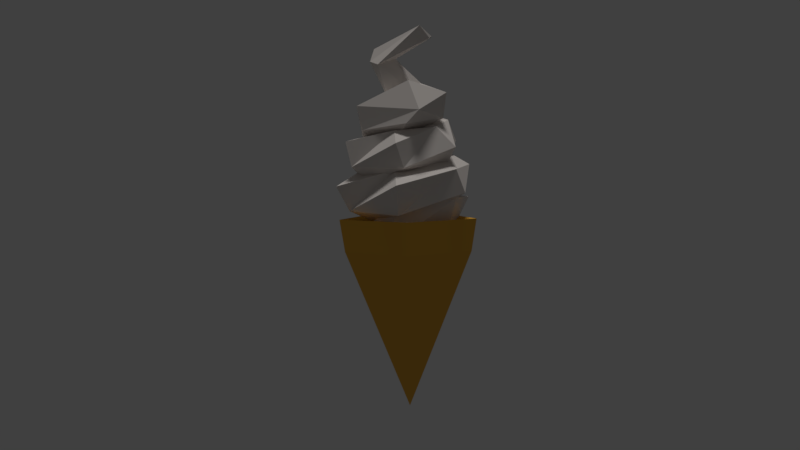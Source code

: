 # Source: ice-cream-in-cone.blend  (saved by Blender 2.77.0; exported with 4.5.12 LTS)
import bpy
from mathutils import Matrix  # noqa: F401  (used for matrix-valued properties, if any)

bpy.ops.wm.read_factory_settings(use_empty=True)
scene = bpy.context.scene
scene.name = 'Scene'

# ---- collections
col_collection_1 = bpy.data.collections.new('Collection 1'); scene.collection.children.link(col_collection_1)

# ---- materials (node trees are filled in below, after node groups)
mat_material_003 = bpy.data.materials.new('Material.003')
mat_material_003.alpha_threshold = 0.0
mat_material_003.use_transparent_shadow = False
mat_material_003.diffuse_color = (0.8, 0.7412, 0.6963, 1.0)
mat_material_003.roughness = 0.5
mat_material_002 = bpy.data.materials.new('Material.002')
mat_material_002.alpha_threshold = 0.0
mat_material_002.use_transparent_shadow = False
mat_material_002.diffuse_color = (0.8, 0.4227, 0.05939, 1.0)
mat_material_002.roughness = 0.5

# ---- material node trees

# ---- world
world_world = bpy.data.worlds.new('World'); scene.world = world_world
world_world.color = (0.05088, 0.05088, 0.05088)
world_world.use_sun_shadow = False
world_world.sun_shadow_jitter_overblur = 0.0
world_world.cycles.sampling_method = 'MANUAL'

# ---- cameras
cam_camera = bpy.data.cameras.new('Camera')
cam_camera.clip_end = 100.0
cam_camera.lens = 35.0
cam_camera.sensor_width = 32.0
cam_camera.sensor_height = 18.0
cam_camera.ortho_scale = 7.314
cam_camera.dof.focus_distance = 0.0
cam_camera.dof.aperture_fstop = 128.0

# ---- lights
light_hemi = bpy.data.lights.new('Hemi', 'SUN')
light_hemi.transmission_factor = 0.0
light_hemi.angle = 0.1993
light_hemi.energy = 1.0
light_hemi.shadow_buffer_clip_start = 0.5
light_hemi.shadow_soft_size = 0.1
light_hemi.shadow_cascade_max_distance = 1000.0

# ---- meshes
me_mesh_003 = bpy.data.meshes.new('Mesh.003')
me_mesh_003.from_pydata([(2.849, 0.2881, 0.6521), (2.997, 0.4154, -0.1546), (1.866, -0.2533, -0.469), (2.022, -0.2504, 0.8179), (0.6388, 1.039, 0.5175), (1.151, 1.701, 0.8018), (1.398, 2.041, 0.2422), (2.686, 0.3088, -1.007), (0.9004, 1.886, -0.4278), (0.4408, 1.22, -0.2851), (-1.202, 0.3953, 0.6384), (-2.211, 0.673, 0.5732), (-1.578, 0.3873, -0.1719), (-0.8161, -0.9636, 0.5255), (-1.389, -1.66, 1.104), (-1.276, -1.869, 0.09894), (0.8314, -1.395, 0.8285), (1.23, -2.643, 2.491), (1.646, -2.703, 0.7272), (2.609, 0.1432, 0.6344), (1.514, 0.3304, 0.7564), (1.883, 0.04354, 2.554), (3.218, 0.2074, 3.196), (2.063, 1.81, 1.113), (1.381, 1.793, 3.146), (2.065, 3.145, 2.902), (-1.111, 2.844, 3.004), (0.3848, 2.744, 1.163), (0.04551, 1.316, 0.8269), (-0.641, 1.32, 2.843), (-3.838, 0.1718, 3.895), (-2.074, 0.5054, 1.396), (-1.482, 0.2537, 3.342), (-2.5, 0.2614, 4.399), (-1.716, -1.836, 4.496), (-2.034, -3.191, 3.695), (-1.45, -2.785, 2.174), (-0.8971, -1.712, 1.534), (-0.4684, -1.001, 3.459), (0.9848, -2.062, 4.868), (2.105, -3.473, 4.093), (1.904, -2.964, 2.249), (1.172, -1.677, 2.547), (2.029, -0.3268, 5.411), (3.523, -0.3353, 4.985), (3.886, -0.00907, 3.551), (2.403, 0.1522, 2.523), (1.419, 1.373, 2.553), (1.108, 0.691, 3.685), (0.756, 0.8032, 4.475), (1.441, 1.893, 5.85), (2.102, 3.059, 5.024), (1.581, 2.9, 3.313), (-1.033, 1.492, 3.5), (-0.2694, 1.009, 5.631), (-1.12, 2.448, 6.156), (-1.906, 3.368, 5.184), (-0.7829, 2.628, 2.947), (-2.422, -0.2446, 3.744), (-1.498, 0.3272, 6.376), (-2.812, 0.2457, 6.306), (-3.617, -0.1767, 5.04), (-1.281, -2.853, 4.925), (-0.7437, -1.862, 4.037), (-0.8938, -0.124, 4.357), (-1.235, -1.392, 6.864), (-1.8, -2.764, 6.461), (1.484, -2.753, 6.516), (1.809, -2.456, 5.054), (1.086, -1.11, 4.546), (-0.1217, -0.4833, 5.849), (0.7599, -1.926, 7.231), (2.298, -0.4372, 7.482), (3.261, -0.04661, 6.29), (2.382, 0.4528, 5.119), (0.828, 0.3716, 5.234), (0.5891, -0.2671, 7.177), (1.427, 1.894, 7.874), (1.431, 2.686, 6.535), (0.6157, 2.022, 5.611), (-1.321, 2.395, 8.036), (-1.625, 2.427, 6.613), (-1.294, 1.285, 5.865), (-0.01429, 0.4895, 6.205), (-1.451, -0.4939, 6.187), (-0.1437, -0.01602, 7.102), (-1.124, 0.695, 8.857), (-2.712, 0.1167, 8.203), (-2.738, -0.2576, 6.708), (-1.408, -2.341, 8.655), (-0.9663, -2.356, 7.183), (1.569, -2.0, 7.683), (0.1589, -1.067, 6.643), (-0.2069, 0.3081, 7.952), (-0.04669, -0.1179, 8.651), (-0.5632, -0.8468, 9.19), (1.051, -1.225, 10.26), (2.135, -1.709, 8.519), (2.236, 0.2548, 7.988), (0.8976, 0.5359, 7.461), (-0.3985, 1.881, 8.47), (2.317, 0.3878, 9.57), (0.1168, 1.111, 10.16), (0.4551, 2.197, 9.217), (-1.263, 0.5479, 8.99), (0.1842, 0.2405, 9.754), (-1.272, 0.1403, 12.01), (-1.897, -0.3729, 12.25), (-1.827, -0.7869, 11.44), (-1.051, -1.096, 11.24), (-0.5965, -0.1713, 11.61), (0.8294, -0.03261, 13.64), (1.287, 0.2174, 12.87), (1.246, 0.4004, 12.9), (1.347, 0.3316, 12.96), (0.5918, 3.096, -0.4431), (0.993, -0.486, -10.42), (-2.68, 0.6841, -0.5773), (-1.405, -3.171, -0.3396), (2.654, -3.142, -0.05847), (3.888, 0.7312, -0.1224), (0.3808, 3.589, 1.534), (-3.165, 0.975, 1.389), (-1.783, -3.203, 1.646), (2.616, -3.172, 1.951), (3.954, 1.026, 1.882), (0.9282, 1.309, 1.216), (-1.115, -0.1975, 1.132), (-0.3191, -2.606, 1.281), (2.217, -2.587, 1.457), (2.988, -0.1681, 1.417)], [], [(5, 4, 0), (6, 5, 1), (8, 7, 2), (9, 8, 2), (4, 9, 3), (7, 8, 6), (10, 12, 4), (8, 9, 12, 11), (10, 13, 15, 12), (10, 11, 14, 13), (11, 12, 15, 14), (14, 15, 18, 17), (16, 18, 13), (14, 17, 16), (17, 21, 20, 16), (20, 19, 16), (30, 34, 38, 33), (17, 22, 21), (19, 22, 18), (23, 25, 19), (24, 20, 21), (25, 24, 22), (27, 26, 23), (28, 27, 20), (29, 28, 24), (26, 29, 25), (30, 33, 26), (31, 30, 27), (32, 31, 29), (29, 33, 32), (36, 40, 39, 35), (30, 35, 34), (36, 35, 31), (37, 36, 31), (38, 37, 32), (5, 6, 11, 10), (39, 48, 47, 38), (41, 40, 36), (42, 41, 37), (39, 40, 44, 43), (49, 48, 39), (43, 49, 39), (38, 47, 46, 42), (45, 44, 41), (46, 45, 42), (44, 50, 54, 43), (54, 49, 43), (46, 52, 51, 45), (44, 51, 50), (48, 53, 57, 47), (47, 52, 46), (54, 64, 53, 49), (51, 55, 54, 50), (56, 60, 59, 55), (51, 56, 55), (57, 56, 52), (58, 61, 53), (64, 58, 53), (57, 61, 60, 56), (64, 63, 62, 58), (62, 66, 61), (60, 65, 70, 59), (70, 64, 54), (60, 61, 66, 65), (62, 67, 71, 66), (64, 69, 68, 63), (68, 67, 62), (66, 71, 76, 65), (76, 70, 65), (67, 72, 76, 71), (67, 68, 73, 72), (68, 69, 74, 73), (70, 75, 74, 69), (73, 77, 93, 72), (93, 76, 72), (74, 78, 77, 73), (75, 79, 78, 74), (76, 83, 75, 70), (78, 80, 86, 77), (85, 83, 76), (86, 93, 77), (79, 81, 80, 78), (75, 82, 81, 79), (82, 88, 87, 81), (87, 86, 80), (83, 84, 88, 82), (85, 92, 90, 84), (87, 95, 94, 86), (94, 93, 86), (92, 91, 97, 90), (89, 95, 87), (90, 89, 88), (90, 97, 96, 89), (93, 92, 85), (96, 95, 89), (96, 101, 102, 105), (97, 98, 101), (92, 99, 98), (96, 105, 95), (97, 101, 96), (98, 103, 101), (98, 100, 103), (103, 106, 110, 102), (99, 104, 100), (95, 104, 94), (95, 109, 108, 104), (107, 106, 100), (108, 107, 104), (110, 109, 105), (108, 111, 107), (106, 111, 113), (109, 112, 111), (114, 113, 111), (111, 112, 114), (0, 4, 3), (1, 5, 0), (7, 6, 1), (3, 9, 2), (4, 5, 10), (6, 8, 11), (4, 12, 9), (13, 18, 15), (13, 14, 16), (18, 16, 19), (17, 18, 22), (22, 24, 21), (19, 25, 22), (23, 26, 25), (19, 27, 23), (20, 27, 19), (24, 28, 20), (24, 25, 29), (27, 30, 26), (27, 28, 31), (28, 29, 31), (29, 26, 33), (31, 35, 30), (32, 37, 31), (33, 38, 32), (34, 39, 38), (35, 39, 34), (37, 41, 36), (38, 42, 37), (41, 44, 40), (42, 45, 41), (45, 51, 44), (49, 53, 48), (52, 56, 51), (47, 57, 52), (53, 61, 57), (55, 59, 54), (61, 58, 62), (59, 70, 54), (63, 68, 62), (70, 69, 64), (93, 85, 76), (83, 82, 75), (85, 84, 83), (81, 87, 80), (88, 89, 87), (84, 90, 88), (97, 91, 98), (92, 98, 91), (93, 99, 92), (98, 99, 100), (101, 103, 102), (99, 93, 104), (93, 94, 104), (103, 100, 106), (100, 104, 107), (95, 105, 109), (105, 102, 110), (108, 109, 111), (110, 112, 109), (110, 106, 113), (106, 107, 111), (110, 113, 112), (115, 116, 117), (117, 116, 118), (118, 116, 119), (119, 116, 120), (120, 116, 115), (115, 117, 122, 121), (125, 121, 126, 130), (120, 115, 121, 125), (119, 120, 125, 124), (118, 119, 124, 123), (117, 118, 123, 122), (126, 127, 128, 129, 130), (123, 124, 129, 128), (121, 122, 127, 126), (124, 125, 130, 129), (122, 123, 128, 127)])
me_mesh_003.polygons.foreach_set('material_index', [0, 0, 0, 0, 0, 0, 0, 0, 0, 0, 0, 0, 0, 0, 0, 0, 0, 0, 0, 0, 0, 0, 0, 0, 0, 0, 0, 0, 0, 0, 0, 0, 0, 0, 0, 0, 0, 0, 0, 0, 0, 0, 0, 0, 0, 0, 0, 0, 0, 0, 0, 0, 0, 0, 0, 0, 0, 0, 0, 0, 0, 0, 0, 0, 0, 0, 0, 0, 0, 0, 0, 0, 0, 0, 0, 0, 0, 0, 0, 0, 0, 0, 0, 0, 0, 0, 0, 0, 0, 0, 0, 0, 0, 0, 0, 0, 0, 0, 0, 0, 0, 0, 0, 0, 0, 0, 0, 0, 0, 0, 0, 0, 0, 0, 0, 0, 0, 0, 0, 0, 0, 0, 0, 0, 0, 0, 0, 0, 0, 0, 0, 0, 0, 0, 0, 0, 0, 0, 0, 0, 0, 0, 0, 0, 0, 0, 0, 0, 0, 0, 0, 0, 0, 0, 0, 0, 0, 0, 0, 0, 0, 0, 0, 0, 0, 0, 0, 0, 0, 0, 0, 0, 0, 0, 0, 0, 0, 1, 1, 1, 1, 1, 1, 1, 1, 1, 1, 1, 1, 1, 1, 1, 1])
me_mesh_003.materials.append(mat_material_003)
me_mesh_003.materials.append(mat_material_002)
me_mesh_003.use_remesh_preserve_volume = False
me_mesh_003.use_remesh_preserve_attributes = False
me_mesh_003.use_mirror_vertex_groups = False
me_mesh_003.update()

# ---- objects
ob_hemi = bpy.data.objects.new('Hemi', light_hemi)
ob_spiral_004 = bpy.data.objects.new('Spiral.004', me_mesh_003)
ob_camera = bpy.data.objects.new('Camera', cam_camera)

# ---- transforms, parenting, visibility, modifiers, constraints
ob_hemi.location = (0.0, 0.0, 9.724)
ob_hemi.lineart.crease_threshold = 0.0
ob_spiral_004.location = (0.5901, -0.7277, 0.3771)
ob_spiral_004.rotation_euler = (0.03244, 0.05828, -0.005267)
ob_spiral_004.scale = (0.009191, 0.009194, 0.007715)
ob_spiral_004.lineart.crease_threshold = 0.0
_vg = ob_spiral_004.vertex_groups.new(name='ice_cream_top.000')
_vg = ob_spiral_004.vertex_groups.new(name='ice_cream_cone.000')
_m = ob_spiral_004.modifiers.new('Triangulate', 'TRIANGULATE')
ob_camera.location = (0.8494, -1.073, 0.4174)
ob_camera.rotation_euler = (1.498, 0.01079, 0.6471)
ob_camera.lock_rotations_4d = False
ob_camera.empty_display_type = 'ARROWS'
ob_camera.color = (0.0, 0.0, 0.0, 0.0)
ob_camera.display_type = 'WIRE'
ob_camera.lineart.crease_threshold = 0.0

# ---- collection membership
col_collection_1.objects.link(ob_hemi)
col_collection_1.objects.link(ob_spiral_004)
col_collection_1.objects.link(ob_camera)

# ---- scene / render settings (as saved in the file)
scene.camera = ob_camera
scene.frame_start = 1; scene.frame_end = 250; scene.frame_set(0)
scene.render.engine = 'BLENDER_EEVEE_NEXT'
scene.render.resolution_percentage = 50
scene.render.dither_intensity = 0.0
scene.cycles.use_denoising = False
scene.cycles.samples = 128
scene.cycles.sampling_pattern = 'TABULATED_SOBOL'
scene.cycles.light_sampling_threshold = 0.0
scene.cycles.use_adaptive_sampling = False
scene.cycles.use_light_tree = False
scene.cycles.blur_glossy = 0.0
scene.cycles.sample_clamp_indirect = 0.0
scene.view_settings.view_transform = 'Standard'
bpy.context.view_layer.update()

